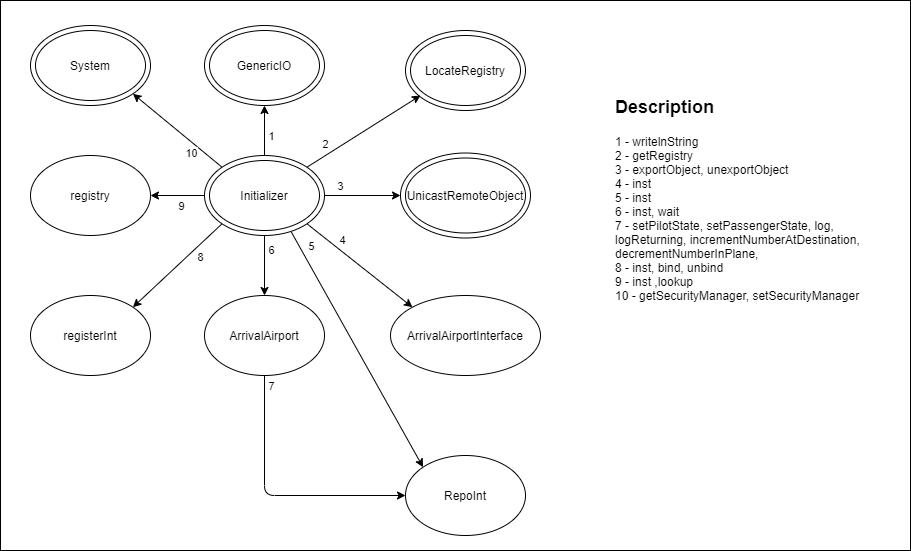

The diagram above was exported from draw.io. Its source (the exported page's mxGraphModel, read from the mxfile embedded in the PNG):
<mxGraphModel dx="1278" dy="583" grid="1" gridSize="10" guides="1" tooltips="1" connect="1" arrows="1" fold="1" page="1" pageScale="1" pageWidth="827" pageHeight="1169" math="0" shadow="0">
  <root>
    <mxCell id="0" />
    <mxCell id="1" parent="0" />
    <mxCell id="9-j5CQtYSubmgD-8qJ0w-42" value="" style="rounded=0;whiteSpace=wrap;html=1;" vertex="1" parent="1">
      <mxGeometry x="130" y="50" width="910" height="550" as="geometry" />
    </mxCell>
    <mxCell id="9-j5CQtYSubmgD-8qJ0w-1" value="" style="ellipse;whiteSpace=wrap;html=1;" vertex="1" parent="1">
      <mxGeometry x="334" y="205" width="120" height="80" as="geometry" />
    </mxCell>
    <mxCell id="9-j5CQtYSubmgD-8qJ0w-2" value="Initializer" style="ellipse;whiteSpace=wrap;html=1;" vertex="1" parent="1">
      <mxGeometry x="339" y="210" width="110" height="70" as="geometry" />
    </mxCell>
    <mxCell id="9-j5CQtYSubmgD-8qJ0w-5" value="" style="ellipse;whiteSpace=wrap;html=1;" vertex="1" parent="1">
      <mxGeometry x="160" y="75" width="120" height="80" as="geometry" />
    </mxCell>
    <mxCell id="9-j5CQtYSubmgD-8qJ0w-6" value="System" style="ellipse;whiteSpace=wrap;html=1;" vertex="1" parent="1">
      <mxGeometry x="165" y="80" width="110" height="70" as="geometry" />
    </mxCell>
    <mxCell id="9-j5CQtYSubmgD-8qJ0w-7" value="" style="ellipse;whiteSpace=wrap;html=1;" vertex="1" parent="1">
      <mxGeometry x="334" y="75" width="120" height="80" as="geometry" />
    </mxCell>
    <mxCell id="9-j5CQtYSubmgD-8qJ0w-8" value="GenericIO" style="ellipse;whiteSpace=wrap;html=1;" vertex="1" parent="1">
      <mxGeometry x="339" y="80" width="110" height="70" as="geometry" />
    </mxCell>
    <mxCell id="9-j5CQtYSubmgD-8qJ0w-9" value="" style="ellipse;whiteSpace=wrap;html=1;" vertex="1" parent="1">
      <mxGeometry x="535" y="80" width="120" height="80" as="geometry" />
    </mxCell>
    <mxCell id="9-j5CQtYSubmgD-8qJ0w-10" value="LocateRegistry" style="ellipse;whiteSpace=wrap;html=1;" vertex="1" parent="1">
      <mxGeometry x="540" y="85" width="110" height="70" as="geometry" />
    </mxCell>
    <mxCell id="9-j5CQtYSubmgD-8qJ0w-11" value="" style="ellipse;whiteSpace=wrap;html=1;" vertex="1" parent="1">
      <mxGeometry x="530" y="202.5" width="130" height="85" as="geometry" />
    </mxCell>
    <mxCell id="9-j5CQtYSubmgD-8qJ0w-12" value="UnicastRemoteObject" style="ellipse;whiteSpace=wrap;html=1;" vertex="1" parent="1">
      <mxGeometry x="535" y="207.5" width="120" height="75" as="geometry" />
    </mxCell>
    <mxCell id="9-j5CQtYSubmgD-8qJ0w-13" value="ArrivalAirport" style="ellipse;whiteSpace=wrap;html=1;" vertex="1" parent="1">
      <mxGeometry x="334" y="345" width="120" height="80" as="geometry" />
    </mxCell>
    <mxCell id="9-j5CQtYSubmgD-8qJ0w-14" value="registerInt" style="ellipse;whiteSpace=wrap;html=1;" vertex="1" parent="1">
      <mxGeometry x="160" y="345" width="120" height="80" as="geometry" />
    </mxCell>
    <mxCell id="9-j5CQtYSubmgD-8qJ0w-15" value="registry" style="ellipse;whiteSpace=wrap;html=1;" vertex="1" parent="1">
      <mxGeometry x="160" y="205" width="120" height="80" as="geometry" />
    </mxCell>
    <mxCell id="9-j5CQtYSubmgD-8qJ0w-16" value="ArrivalAirportInterface" style="ellipse;whiteSpace=wrap;html=1;" vertex="1" parent="1">
      <mxGeometry x="520" y="345" width="150" height="80" as="geometry" />
    </mxCell>
    <mxCell id="9-j5CQtYSubmgD-8qJ0w-18" value="" style="endArrow=classic;html=1;entryX=1;entryY=1;entryDx=0;entryDy=0;exitX=0;exitY=0;exitDx=0;exitDy=0;" edge="1" parent="1" source="9-j5CQtYSubmgD-8qJ0w-1" target="9-j5CQtYSubmgD-8qJ0w-5">
      <mxGeometry width="50" height="50" relative="1" as="geometry">
        <mxPoint x="170" y="365" as="sourcePoint" />
        <mxPoint x="220" y="315" as="targetPoint" />
      </mxGeometry>
    </mxCell>
    <mxCell id="9-j5CQtYSubmgD-8qJ0w-33" value="10" style="edgeLabel;html=1;align=center;verticalAlign=middle;resizable=0;points=[];" vertex="1" connectable="0" parent="9-j5CQtYSubmgD-8qJ0w-18">
      <mxGeometry x="-0.2422" y="2" relative="1" as="geometry">
        <mxPoint x="4" y="12" as="offset" />
      </mxGeometry>
    </mxCell>
    <mxCell id="9-j5CQtYSubmgD-8qJ0w-19" value="" style="endArrow=classic;html=1;entryX=1;entryY=0.5;entryDx=0;entryDy=0;exitX=0;exitY=0.5;exitDx=0;exitDy=0;" edge="1" parent="1" source="9-j5CQtYSubmgD-8qJ0w-1" target="9-j5CQtYSubmgD-8qJ0w-15">
      <mxGeometry width="50" height="50" relative="1" as="geometry">
        <mxPoint x="320" y="265" as="sourcePoint" />
        <mxPoint x="410" y="305" as="targetPoint" />
      </mxGeometry>
    </mxCell>
    <mxCell id="9-j5CQtYSubmgD-8qJ0w-32" value="9" style="edgeLabel;html=1;align=center;verticalAlign=middle;resizable=0;points=[];" vertex="1" connectable="0" parent="9-j5CQtYSubmgD-8qJ0w-19">
      <mxGeometry x="0.3642" y="2" relative="1" as="geometry">
        <mxPoint x="13" y="8" as="offset" />
      </mxGeometry>
    </mxCell>
    <mxCell id="9-j5CQtYSubmgD-8qJ0w-20" value="" style="endArrow=classic;html=1;exitX=0.5;exitY=0;exitDx=0;exitDy=0;entryX=0.5;entryY=1;entryDx=0;entryDy=0;" edge="1" parent="1" source="9-j5CQtYSubmgD-8qJ0w-1" target="9-j5CQtYSubmgD-8qJ0w-7">
      <mxGeometry width="50" height="50" relative="1" as="geometry">
        <mxPoint x="470" y="325" as="sourcePoint" />
        <mxPoint x="520" y="275" as="targetPoint" />
      </mxGeometry>
    </mxCell>
    <mxCell id="9-j5CQtYSubmgD-8qJ0w-26" value="1" style="edgeLabel;html=1;align=center;verticalAlign=middle;resizable=0;points=[];" vertex="1" connectable="0" parent="9-j5CQtYSubmgD-8qJ0w-20">
      <mxGeometry x="0.3733" y="1" relative="1" as="geometry">
        <mxPoint x="7" y="14" as="offset" />
      </mxGeometry>
    </mxCell>
    <mxCell id="9-j5CQtYSubmgD-8qJ0w-21" value="" style="endArrow=classic;html=1;exitX=1;exitY=0;exitDx=0;exitDy=0;" edge="1" parent="1" source="9-j5CQtYSubmgD-8qJ0w-1">
      <mxGeometry width="50" height="50" relative="1" as="geometry">
        <mxPoint x="490" y="205" as="sourcePoint" />
        <mxPoint x="550" y="145" as="targetPoint" />
      </mxGeometry>
    </mxCell>
    <mxCell id="9-j5CQtYSubmgD-8qJ0w-27" value="2" style="edgeLabel;html=1;align=center;verticalAlign=middle;resizable=0;points=[];" vertex="1" connectable="0" parent="9-j5CQtYSubmgD-8qJ0w-21">
      <mxGeometry x="-0.3314" y="-1" relative="1" as="geometry">
        <mxPoint x="-21" as="offset" />
      </mxGeometry>
    </mxCell>
    <mxCell id="9-j5CQtYSubmgD-8qJ0w-22" value="" style="endArrow=classic;html=1;exitX=1;exitY=0.5;exitDx=0;exitDy=0;entryX=0;entryY=0.5;entryDx=0;entryDy=0;" edge="1" parent="1" source="9-j5CQtYSubmgD-8qJ0w-1" target="9-j5CQtYSubmgD-8qJ0w-11">
      <mxGeometry width="50" height="50" relative="1" as="geometry">
        <mxPoint x="450" y="325" as="sourcePoint" />
        <mxPoint x="500" y="275" as="targetPoint" />
      </mxGeometry>
    </mxCell>
    <mxCell id="9-j5CQtYSubmgD-8qJ0w-28" value="3" style="edgeLabel;html=1;align=center;verticalAlign=middle;resizable=0;points=[];" vertex="1" connectable="0" parent="9-j5CQtYSubmgD-8qJ0w-22">
      <mxGeometry x="-0.6096" y="1" relative="1" as="geometry">
        <mxPoint y="-9" as="offset" />
      </mxGeometry>
    </mxCell>
    <mxCell id="9-j5CQtYSubmgD-8qJ0w-23" value="" style="endArrow=classic;html=1;exitX=1;exitY=1;exitDx=0;exitDy=0;entryX=0;entryY=0;entryDx=0;entryDy=0;" edge="1" parent="1" source="9-j5CQtYSubmgD-8qJ0w-1" target="9-j5CQtYSubmgD-8qJ0w-16">
      <mxGeometry width="50" height="50" relative="1" as="geometry">
        <mxPoint x="470" y="345" as="sourcePoint" />
        <mxPoint x="536.5324929250776" y="351.488136188764" as="targetPoint" />
      </mxGeometry>
    </mxCell>
    <mxCell id="9-j5CQtYSubmgD-8qJ0w-29" value="4" style="edgeLabel;html=1;align=center;verticalAlign=middle;resizable=0;points=[];" vertex="1" connectable="0" parent="9-j5CQtYSubmgD-8qJ0w-23">
      <mxGeometry x="-0.265" relative="1" as="geometry">
        <mxPoint x="-3" y="-14" as="offset" />
      </mxGeometry>
    </mxCell>
    <mxCell id="9-j5CQtYSubmgD-8qJ0w-24" value="" style="endArrow=classic;html=1;exitX=0;exitY=1;exitDx=0;exitDy=0;entryX=1;entryY=0;entryDx=0;entryDy=0;" edge="1" parent="1" source="9-j5CQtYSubmgD-8qJ0w-1" target="9-j5CQtYSubmgD-8qJ0w-14">
      <mxGeometry width="50" height="50" relative="1" as="geometry">
        <mxPoint x="350" y="375" as="sourcePoint" />
        <mxPoint x="400" y="325" as="targetPoint" />
      </mxGeometry>
    </mxCell>
    <mxCell id="9-j5CQtYSubmgD-8qJ0w-31" value="8" style="edgeLabel;html=1;align=center;verticalAlign=middle;resizable=0;points=[];" vertex="1" connectable="0" parent="9-j5CQtYSubmgD-8qJ0w-24">
      <mxGeometry x="-0.1669" y="-2" relative="1" as="geometry">
        <mxPoint x="17" as="offset" />
      </mxGeometry>
    </mxCell>
    <mxCell id="9-j5CQtYSubmgD-8qJ0w-25" value="" style="endArrow=classic;html=1;exitX=0.5;exitY=1;exitDx=0;exitDy=0;entryX=0.5;entryY=0;entryDx=0;entryDy=0;" edge="1" parent="1" source="9-j5CQtYSubmgD-8qJ0w-1" target="9-j5CQtYSubmgD-8qJ0w-13">
      <mxGeometry width="50" height="50" relative="1" as="geometry">
        <mxPoint x="390" y="345" as="sourcePoint" />
        <mxPoint x="440" y="295" as="targetPoint" />
      </mxGeometry>
    </mxCell>
    <mxCell id="9-j5CQtYSubmgD-8qJ0w-30" value="6" style="edgeLabel;html=1;align=center;verticalAlign=middle;resizable=0;points=[];" vertex="1" connectable="0" parent="9-j5CQtYSubmgD-8qJ0w-25">
      <mxGeometry x="-0.5333" y="3" relative="1" as="geometry">
        <mxPoint x="3" as="offset" />
      </mxGeometry>
    </mxCell>
    <mxCell id="9-j5CQtYSubmgD-8qJ0w-34" value="RepoInt" style="ellipse;whiteSpace=wrap;html=1;" vertex="1" parent="1">
      <mxGeometry x="535" y="505" width="120" height="80" as="geometry" />
    </mxCell>
    <mxCell id="9-j5CQtYSubmgD-8qJ0w-35" value="" style="endArrow=classic;html=1;exitX=0.5;exitY=1;exitDx=0;exitDy=0;entryX=0;entryY=0.5;entryDx=0;entryDy=0;" edge="1" parent="1" source="9-j5CQtYSubmgD-8qJ0w-13" target="9-j5CQtYSubmgD-8qJ0w-34">
      <mxGeometry width="50" height="50" relative="1" as="geometry">
        <mxPoint x="300" y="485" as="sourcePoint" />
        <mxPoint x="470" y="515" as="targetPoint" />
        <Array as="points">
          <mxPoint x="394" y="545" />
        </Array>
      </mxGeometry>
    </mxCell>
    <mxCell id="9-j5CQtYSubmgD-8qJ0w-38" value="7" style="edgeLabel;html=1;align=center;verticalAlign=middle;resizable=0;points=[];" vertex="1" connectable="0" parent="9-j5CQtYSubmgD-8qJ0w-35">
      <mxGeometry x="-0.7146" relative="1" as="geometry">
        <mxPoint x="6" y="-27" as="offset" />
      </mxGeometry>
    </mxCell>
    <mxCell id="9-j5CQtYSubmgD-8qJ0w-36" value="" style="endArrow=classic;html=1;exitX=0.724;exitY=0.958;exitDx=0;exitDy=0;exitPerimeter=0;entryX=0;entryY=0;entryDx=0;entryDy=0;" edge="1" parent="1" source="9-j5CQtYSubmgD-8qJ0w-1" target="9-j5CQtYSubmgD-8qJ0w-34">
      <mxGeometry width="50" height="50" relative="1" as="geometry">
        <mxPoint x="630" y="495" as="sourcePoint" />
        <mxPoint x="680" y="445" as="targetPoint" />
      </mxGeometry>
    </mxCell>
    <mxCell id="9-j5CQtYSubmgD-8qJ0w-37" value="5" style="edgeLabel;html=1;align=center;verticalAlign=middle;resizable=0;points=[];" vertex="1" connectable="0" parent="9-j5CQtYSubmgD-8qJ0w-36">
      <mxGeometry x="-0.654" y="3" relative="1" as="geometry">
        <mxPoint x="-6" y="-26" as="offset" />
      </mxGeometry>
    </mxCell>
    <mxCell id="9-j5CQtYSubmgD-8qJ0w-41" value="&lt;h1&gt;&lt;font style=&quot;font-size: 18px&quot;&gt;Description&lt;/font&gt;&lt;/h1&gt;&lt;p&gt;1 - writelnString&lt;br&gt;2 - getRegistry&lt;br&gt;3 - exportObject, unexportObject&lt;br&gt;4 - inst&lt;br&gt;5 - inst&lt;br&gt;6 - inst, wait&lt;br&gt;7 - setPilotState, setPassengerState, log, logReturning, incrementNumberAtDestination, decrementNumberInPlane,&amp;nbsp;&lt;br&gt;8 - inst, bind, unbind&lt;br&gt;9 - inst ,lookup&lt;br&gt;10 - getSecurityManager, setSecurityManager&lt;/p&gt;" style="text;html=1;strokeColor=none;fillColor=none;spacing=5;spacingTop=-20;whiteSpace=wrap;overflow=hidden;rounded=0;" vertex="1" parent="1">
      <mxGeometry x="740" y="135" width="290" height="280" as="geometry" />
    </mxCell>
  </root>
</mxGraphModel>